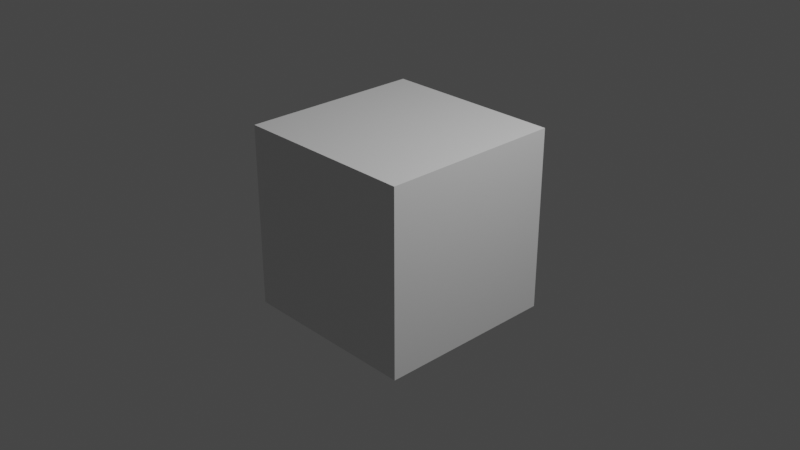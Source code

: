 # Source: Test.blend  (saved by Blender 2.83.20; exported with 4.5.12 LTS)
import bpy
from mathutils import Matrix  # noqa: F401  (used for matrix-valued properties, if any)

bpy.ops.wm.read_factory_settings(use_empty=True)
scene = bpy.context.scene
scene.name = 'Scene'

# ---- collections
col_collection = bpy.data.collections.new('Collection'); scene.collection.children.link(col_collection)

# ---- materials (node trees are filled in below, after node groups)
mat_material = bpy.data.materials.new('Material')
mat_material.alpha_threshold = 0.0
mat_material.use_transparent_shadow = False
mat_material.line_color = (0.0, 0.0, 0.0, 1.0)

# ---- material node trees
mat_material.use_nodes = True; mat_material.node_tree.nodes.clear()
_N = mat_material.node_tree.nodes; _L = mat_material.node_tree.links
n0 = _N.new('ShaderNodeOutputMaterial'); n0.name = 'Material Output'; n0.location = (300, 300)
n1 = _N.new('ShaderNodeBsdfPrincipled'); n1.name = 'Principled BSDF'; n1.location = (10, 300)
n1.distribution = 'GGX'
n1.subsurface_method = 'BURLEY'
n1.inputs[2].default_value = 0.4
n1.inputs[3].default_value = 1.45
n1.inputs[27].default_value = (0.0, 0.0, 0.0, 1.0)
n1.inputs[28].default_value = 1.0
_L.new(n1.outputs[0], n0.inputs[0])
n0.is_active_output = True

# ---- world
world_world = bpy.data.worlds.new('World'); scene.world = world_world
world_world.use_nodes = True; world_world.node_tree.nodes.clear()
_N = world_world.node_tree.nodes; _L = world_world.node_tree.links
n0 = _N.new('ShaderNodeOutputWorld'); n0.name = 'World Output'; n0.location = (300, 300)
n1 = _N.new('ShaderNodeBackground'); n1.name = 'Background'; n1.location = (10, 300)
n1.inputs[0].default_value = (0.05088, 0.05088, 0.05088, 1.0)
_L.new(n1.outputs[0], n0.inputs[0])
n0.is_active_output = True
world_world.color = (0.05088, 0.05088, 0.05088)
world_world.use_sun_shadow = False
world_world.sun_shadow_jitter_overblur = 0.0

# ---- cameras
cam_camera = bpy.data.cameras.new('Camera')
cam_camera.clip_end = 100.0
cam_camera.ortho_scale = 7.314

# ---- lights
light_light = bpy.data.lights.new('Light', 'POINT')
light_light.transmission_factor = 0.0
light_light.energy = 1000.0
light_light.shadow_soft_size = 0.1
light_light.shadow_maximum_resolution = 0.006
light_light.use_absolute_resolution = True

# ---- meshes
me_cube = bpy.data.meshes.new('Cube')
me_cube.from_pydata([(1.0, 1.0, 1.0), (1.0, 1.0, -1.0), (1.0, -1.0, 1.0), (1.0, -1.0, -1.0), (-1.0, 1.0, 1.0), (-1.0, 1.0, -1.0), (-1.0, -1.0, 1.0), (-1.0, -1.0, -1.0)], [], [(0, 4, 6, 2), (3, 2, 6, 7), (7, 6, 4, 5), (5, 1, 3, 7), (1, 0, 2, 3), (5, 4, 0, 1)])
_uv = me_cube.uv_layers.new(name='UVMap')
_uv.uv.foreach_set('vector', [0.625, 0.5, 0.875, 0.5, 0.875, 0.75, 0.625, 0.75, 0.375, 0.75, 0.625, 0.75, 0.625, 1.0, 0.375, 1.0, 0.375, 0.0, 0.625, 0.0, 0.625, 0.25, 0.375, 0.25, 0.125, 0.5, 0.375, 0.5, 0.375, 0.75, 0.125, 0.75, 0.375, 0.5, 0.625, 0.5, 0.625, 0.75, 0.375, 0.75, 0.375, 0.25, 0.625, 0.25, 0.625, 0.5, 0.375, 0.5])
me_cube.materials.append(mat_material)
me_cube.use_remesh_preserve_volume = False
me_cube.use_remesh_preserve_attributes = False
me_cube.use_mirror_vertex_groups = False
me_cube.update()

# ---- objects
ob_cube = bpy.data.objects.new('Cube', me_cube)
ob_light = bpy.data.objects.new('Light', light_light)
ob_camera = bpy.data.objects.new('Camera', cam_camera)

# ---- transforms, parenting, visibility, modifiers, constraints
ob_cube.location = (0.0, 0.0, 0.0)
ob_cube.lock_rotations_4d = False
ob_cube.empty_display_type = 'ARROWS'
ob_cube.lineart.crease_threshold = 0.0
ob_light.location = (4.076, 1.005, 5.904)
ob_light.rotation_euler = (0.6503, 0.05522, 1.866)
ob_light.lock_rotations_4d = False
ob_light.empty_display_type = 'ARROWS'
ob_light.color = (0.0, 0.0, 0.0, 0.0)
ob_light.lineart.crease_threshold = 0.0
ob_camera.location = (7.359, -6.926, 4.958)
ob_camera.rotation_euler = (1.109, 0.0, 0.8149)
ob_camera.lock_rotations_4d = False
ob_camera.empty_display_type = 'ARROWS'
ob_camera.color = (0.0, 0.0, 0.0, 0.0)
ob_camera.display_type = 'WIRE'
ob_camera.lineart.crease_threshold = 0.0

# ---- collection membership
col_collection.objects.link(ob_cube)
col_collection.objects.link(ob_light)
col_collection.objects.link(ob_camera)

# ---- scene / render settings (as saved in the file)
scene.camera = ob_camera
scene.frame_start = 1; scene.frame_end = 250; scene.frame_set(43)
scene.render.engine = 'BLENDER_EEVEE_NEXT'
scene.render.resolution_percentage = 50
scene.cycles.use_denoising = False
scene.cycles.samples = 128
scene.cycles.sampling_pattern = 'TABULATED_SOBOL'
scene.cycles.use_adaptive_sampling = False
scene.cycles.use_light_tree = False
scene.view_settings.view_transform = 'Filmic'
bpy.context.view_layer.update()
